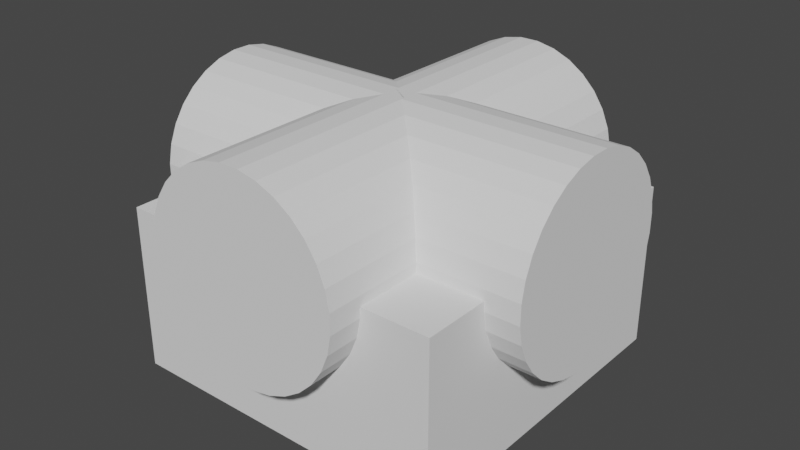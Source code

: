 # Source: 3.blend  (saved by Blender 2.82.7; exported with 4.5.12 LTS)
import bpy
from mathutils import Matrix  # noqa: F401  (used for matrix-valued properties, if any)

bpy.ops.wm.read_factory_settings(use_empty=True)
scene = bpy.context.scene
scene.name = 'Scene'

# ---- collections
col_collection = bpy.data.collections.new('Collection'); scene.collection.children.link(col_collection)

# ---- world
world_world = bpy.data.worlds.new('World'); scene.world = world_world
world_world.use_nodes = True; world_world.node_tree.nodes.clear()
_N = world_world.node_tree.nodes; _L = world_world.node_tree.links
n0 = _N.new('ShaderNodeOutputWorld'); n0.name = 'World Output'; n0.location = (300, 300)
n1 = _N.new('ShaderNodeBackground'); n1.name = 'Background'; n1.location = (10, 300)
n1.inputs[0].default_value = (0.05088, 0.05088, 0.05088, 1.0)
_L.new(n1.outputs[0], n0.inputs[0])
n0.is_active_output = True
world_world.color = (0.05088, 0.05088, 0.05088)
world_world.use_sun_shadow = False
world_world.sun_shadow_jitter_overblur = 0.0

# ---- meshes
me_cube_001 = bpy.data.meshes.new('Cube.001')
me_cube_001.from_pydata([(-1.0, -1.0, -1.0), (-1.0, -1.0, 1.0), (-1.0, 1.0, -1.0), (-1.0, 1.0, 1.0), (1.0, -1.0, -1.0), (1.0, -1.0, 1.0), (1.0, 1.0, -1.0), (1.0, 1.0, 1.0)], [], [(0, 1, 3, 2), (2, 3, 7, 6), (6, 7, 5, 4), (4, 5, 1, 0), (2, 6, 4, 0), (7, 3, 1, 5)])
_uv = me_cube_001.uv_layers.new(name='UVMap')
_uv.uv.foreach_set('vector', [0.375, 0.0, 0.625, 0.0, 0.625, 0.25, 0.375, 0.25, 0.375, 0.25, 0.625, 0.25, 0.625, 0.5, 0.375, 0.5, 0.375, 0.5, 0.625, 0.5, 0.625, 0.75, 0.375, 0.75, 0.375, 0.75, 0.625, 0.75, 0.625, 1.0, 0.375, 1.0, 0.125, 0.5, 0.375, 0.5, 0.375, 0.75, 0.125, 0.75, 0.625, 0.5, 0.875, 0.5, 0.875, 0.75, 0.625, 0.75])
me_cube_001.use_remesh_fix_poles = True
me_cube_001.use_remesh_preserve_attributes = False
me_cube_001.use_mirror_vertex_groups = False
me_cube_001.update()
me_cylinder = bpy.data.meshes.new('Cylinder')
me_cylinder.from_pydata([(0.0, 1.0, -1.0), (0.0, 1.0, 1.0), (0.1951, 0.9808, -1.0), (0.1951, 0.9808, 1.0), (0.3827, 0.9239, -1.0), (0.3827, 0.9239, 1.0), (0.5556, 0.8315, -1.0), (0.5556, 0.8315, 1.0), (0.7071, 0.7071, -1.0), (0.7071, 0.7071, 1.0), (0.8315, 0.5556, -1.0), (0.8315, 0.5556, 1.0), (0.9239, 0.3827, -1.0), (0.9239, 0.3827, 1.0), (0.9808, 0.1951, -1.0), (0.9808, 0.1951, 1.0), (1.0, 7.55e-08, -1.0), (1.0, 7.55e-08, 1.0), (0.9808, -0.1951, -1.0), (0.9808, -0.1951, 1.0), (0.9239, -0.3827, -1.0), (0.9239, -0.3827, 1.0), (0.8315, -0.5556, -1.0), (0.8315, -0.5556, 1.0), (0.7071, -0.7071, -1.0), (0.7071, -0.7071, 1.0), (0.5556, -0.8315, -1.0), (0.5556, -0.8315, 1.0), (0.3827, -0.9239, -1.0), (0.3827, -0.9239, 1.0), (0.1951, -0.9808, -1.0), (0.1951, -0.9808, 1.0), (-3.258e-07, -1.0, -1.0), (-3.258e-07, -1.0, 1.0), (-0.1951, -0.9808, -1.0), (-0.1951, -0.9808, 1.0), (-0.3827, -0.9239, -1.0), (-0.3827, -0.9239, 1.0), (-0.5556, -0.8315, -1.0), (-0.5556, -0.8315, 1.0), (-0.7071, -0.7071, -1.0), (-0.7071, -0.7071, 1.0), (-0.8315, -0.5556, -1.0), (-0.8315, -0.5556, 1.0), (-0.9239, -0.3827, -1.0), (-0.9239, -0.3827, 1.0), (-0.9808, -0.1951, -1.0), (-0.9808, -0.1951, 1.0), (-1.0, 9.656e-07, -1.0), (-1.0, 9.656e-07, 1.0), (-0.9808, 0.1951, -1.0), (-0.9808, 0.1951, 1.0), (-0.9239, 0.3827, -1.0), (-0.9239, 0.3827, 1.0), (-0.8315, 0.5556, -1.0), (-0.8315, 0.5556, 1.0), (-0.7071, 0.7071, -1.0), (-0.7071, 0.7071, 1.0), (-0.5556, 0.8315, -1.0), (-0.5556, 0.8315, 1.0), (-0.3827, 0.9239, -1.0), (-0.3827, 0.9239, 1.0), (-0.1951, 0.9808, -1.0), (-0.1951, 0.9808, 1.0)], [], [(0, 1, 3, 2), (2, 3, 5, 4), (4, 5, 7, 6), (6, 7, 9, 8), (8, 9, 11, 10), (10, 11, 13, 12), (12, 13, 15, 14), (14, 15, 17, 16), (16, 17, 19, 18), (18, 19, 21, 20), (20, 21, 23, 22), (22, 23, 25, 24), (24, 25, 27, 26), (26, 27, 29, 28), (28, 29, 31, 30), (30, 31, 33, 32), (32, 33, 35, 34), (34, 35, 37, 36), (36, 37, 39, 38), (38, 39, 41, 40), (40, 41, 43, 42), (42, 43, 45, 44), (44, 45, 47, 46), (46, 47, 49, 48), (48, 49, 51, 50), (50, 51, 53, 52), (52, 53, 55, 54), (54, 55, 57, 56), (56, 57, 59, 58), (58, 59, 61, 60), (3, 1, 63, 61, 59, 57, 55, 53, 51, 49, 47, 45, 43, 41, 39, 37, 35, 33, 31, 29, 27, 25, 23, 21, 19, 17, 15, 13, 11, 9, 7, 5), (60, 61, 63, 62), (62, 63, 1, 0), (0, 2, 4, 6, 8, 10, 12, 14, 16, 18, 20, 22, 24, 26, 28, 30, 32, 34, 36, 38, 40, 42, 44, 46, 48, 50, 52, 54, 56, 58, 60, 62)])
_uv = me_cylinder.uv_layers.new(name='UVMap')
_uv.uv.foreach_set('vector', [1.0, 0.5, 1.0, 1.0, 0.9688, 1.0, 0.9688, 0.5, 0.9688, 0.5, 0.9688, 1.0, 0.9375, 1.0, 0.9375, 0.5, 0.9375, 0.5, 0.9375, 1.0, 0.9062, 1.0, 0.9062, 0.5, 0.9062, 0.5, 0.9062, 1.0, 0.875, 1.0, 0.875, 0.5, 0.875, 0.5, 0.875, 1.0, 0.8438, 1.0, 0.8438, 0.5, 0.8438, 0.5, 0.8438, 1.0, 0.8125, 1.0, 0.8125, 0.5, 0.8125, 0.5, 0.8125, 1.0, 0.7812, 1.0, 0.7812, 0.5, 0.7812, 0.5, 0.7812, 1.0, 0.75, 1.0, 0.75, 0.5, 0.75, 0.5, 0.75, 1.0, 0.7188, 1.0, 0.7188, 0.5, 0.7188, 0.5, 0.7188, 1.0, 0.6875, 1.0, 0.6875, 0.5, 0.6875, 0.5, 0.6875, 1.0, 0.6562, 1.0, 0.6562, 0.5, 0.6562, 0.5, 0.6562, 1.0, 0.625, 1.0, 0.625, 0.5, 0.625, 0.5, 0.625, 1.0, 0.5938, 1.0, 0.5938, 0.5, 0.5938, 0.5, 0.5938, 1.0, 0.5625, 1.0, 0.5625, 0.5, 0.5625, 0.5, 0.5625, 1.0, 0.5312, 1.0, 0.5312, 0.5, 0.5312, 0.5, 0.5312, 1.0, 0.5, 1.0, 0.5, 0.5, 0.5, 0.5, 0.5, 1.0, 0.4688, 1.0, 0.4688, 0.5, 0.4688, 0.5, 0.4688, 1.0, 0.4375, 1.0, 0.4375, 0.5, 0.4375, 0.5, 0.4375, 1.0, 0.4062, 1.0, 0.4062, 0.5, 0.4062, 0.5, 0.4062, 1.0, 0.375, 1.0, 0.375, 0.5, 0.375, 0.5, 0.375, 1.0, 0.3438, 1.0, 0.3438, 0.5, 0.3438, 0.5, 0.3438, 1.0, 0.3125, 1.0, 0.3125, 0.5, 0.3125, 0.5, 0.3125, 1.0, 0.2812, 1.0, 0.2812, 0.5, 0.2812, 0.5, 0.2812, 1.0, 0.25, 1.0, 0.25, 0.5, 0.25, 0.5, 0.25, 1.0, 0.2188, 1.0, 0.2188, 0.5, 0.2188, 0.5, 0.2188, 1.0, 0.1875, 1.0, 0.1875, 0.5, 0.1875, 0.5, 0.1875, 1.0, 0.1562, 1.0, 0.1562, 0.5, 0.1562, 0.5, 0.1562, 1.0, 0.125, 1.0, 0.125, 0.5, 0.125, 0.5, 0.125, 1.0, 0.09375, 1.0, 0.09375, 0.5, 0.09375, 0.5, 0.09375, 1.0, 0.0625, 1.0, 0.0625, 0.5, 0.2968, 0.4854, 0.25, 0.49, 0.2032, 0.4854, 0.1582, 0.4717, 0.1167, 0.4496, 0.08029, 0.4197, 0.05045, 0.3833, 0.02827, 0.3418, 0.01461, 0.2968, 0.01, 0.25, 0.01461, 0.2032, 0.02827, 0.1582, 0.05045, 0.1167, 0.08029, 0.08029, 0.1167, 0.05045, 0.1582, 0.02827, 0.2032, 0.01461, 0.25, 0.01, 0.2968, 0.01461, 0.3418, 0.02827, 0.3833, 0.05045, 0.4197, 0.08029, 0.4496, 0.1167, 0.4717, 0.1582, 0.4854, 0.2032, 0.49, 0.25, 0.4854, 0.2968, 0.4717, 0.3418, 0.4496, 0.3833, 0.4197, 0.4197, 0.3833, 0.4496, 0.3418, 0.4717, 0.0625, 0.5, 0.0625, 1.0, 0.03125, 1.0, 0.03125, 0.5, 0.03125, 0.5, 0.03125, 1.0, 0.0, 1.0, 0.0, 0.5, 0.75, 0.49, 0.7968, 0.4854, 0.8418, 0.4717, 0.8833, 0.4496, 0.9197, 0.4197, 0.9496, 0.3833, 0.9717, 0.3418, 0.9854, 0.2968, 0.99, 0.25, 0.9854, 0.2032, 0.9717, 0.1582, 0.9496, 0.1167, 0.9197, 0.08029, 0.8833, 0.05045, 0.8418, 0.02827, 0.7968, 0.01461, 0.75, 0.01, 0.7032, 0.01461, 0.6582, 0.02827, 0.6167, 0.05045, 0.5803, 0.08029, 0.5504, 0.1167, 0.5283, 0.1582, 0.5146, 0.2032, 0.51, 0.25, 0.5146, 0.2968, 0.5283, 0.3418, 0.5504, 0.3833, 0.5803, 0.4197, 0.6167, 0.4496, 0.6582, 0.4717, 0.7032, 0.4854])
me_cylinder.use_remesh_fix_poles = True
me_cylinder.use_remesh_preserve_attributes = False
me_cylinder.use_mirror_vertex_groups = False
me_cylinder.update()
me_cylinder_001 = bpy.data.meshes.new('Cylinder.001')
me_cylinder_001.from_pydata([(0.0, 1.0, -1.0), (0.0, 1.0, 1.0), (0.1951, 0.9808, -1.0), (0.1951, 0.9808, 1.0), (0.3827, 0.9239, -1.0), (0.3827, 0.9239, 1.0), (0.5556, 0.8315, -1.0), (0.5556, 0.8315, 1.0), (0.7071, 0.7071, -1.0), (0.7071, 0.7071, 1.0), (0.8315, 0.5556, -1.0), (0.8315, 0.5556, 1.0), (0.9239, 0.3827, -1.0), (0.9239, 0.3827, 1.0), (0.9808, 0.1951, -1.0), (0.9808, 0.1951, 1.0), (1.0, 7.55e-08, -1.0), (1.0, 7.55e-08, 1.0), (0.9808, -0.1951, -1.0), (0.9808, -0.1951, 1.0), (0.9239, -0.3827, -1.0), (0.9239, -0.3827, 1.0), (0.8315, -0.5556, -1.0), (0.8315, -0.5556, 1.0), (0.7071, -0.7071, -1.0), (0.7071, -0.7071, 1.0), (0.5556, -0.8315, -1.0), (0.5556, -0.8315, 1.0), (0.3827, -0.9239, -1.0), (0.3827, -0.9239, 1.0), (0.1951, -0.9808, -1.0), (0.1951, -0.9808, 1.0), (-3.258e-07, -1.0, -1.0), (-3.258e-07, -1.0, 1.0), (-0.1951, -0.9808, -1.0), (-0.1951, -0.9808, 1.0), (-0.3827, -0.9239, -1.0), (-0.3827, -0.9239, 1.0), (-0.5556, -0.8315, -1.0), (-0.5556, -0.8315, 1.0), (-0.7071, -0.7071, -1.0), (-0.7071, -0.7071, 1.0), (-0.8315, -0.5556, -1.0), (-0.8315, -0.5556, 1.0), (-0.9239, -0.3827, -1.0), (-0.9239, -0.3827, 1.0), (-0.9808, -0.1951, -1.0), (-0.9808, -0.1951, 1.0), (-1.0, 9.656e-07, -1.0), (-1.0, 9.656e-07, 1.0), (-0.9808, 0.1951, -1.0), (-0.9808, 0.1951, 1.0), (-0.9239, 0.3827, -1.0), (-0.9239, 0.3827, 1.0), (-0.8315, 0.5556, -1.0), (-0.8315, 0.5556, 1.0), (-0.7071, 0.7071, -1.0), (-0.7071, 0.7071, 1.0), (-0.5556, 0.8315, -1.0), (-0.5556, 0.8315, 1.0), (-0.3827, 0.9239, -1.0), (-0.3827, 0.9239, 1.0), (-0.1951, 0.9808, -1.0), (-0.1951, 0.9808, 1.0)], [], [(0, 1, 3, 2), (2, 3, 5, 4), (4, 5, 7, 6), (6, 7, 9, 8), (8, 9, 11, 10), (10, 11, 13, 12), (12, 13, 15, 14), (14, 15, 17, 16), (16, 17, 19, 18), (18, 19, 21, 20), (20, 21, 23, 22), (22, 23, 25, 24), (24, 25, 27, 26), (26, 27, 29, 28), (28, 29, 31, 30), (30, 31, 33, 32), (32, 33, 35, 34), (34, 35, 37, 36), (36, 37, 39, 38), (38, 39, 41, 40), (40, 41, 43, 42), (42, 43, 45, 44), (44, 45, 47, 46), (46, 47, 49, 48), (48, 49, 51, 50), (50, 51, 53, 52), (52, 53, 55, 54), (54, 55, 57, 56), (56, 57, 59, 58), (58, 59, 61, 60), (3, 1, 63, 61, 59, 57, 55, 53, 51, 49, 47, 45, 43, 41, 39, 37, 35, 33, 31, 29, 27, 25, 23, 21, 19, 17, 15, 13, 11, 9, 7, 5), (60, 61, 63, 62), (62, 63, 1, 0), (0, 2, 4, 6, 8, 10, 12, 14, 16, 18, 20, 22, 24, 26, 28, 30, 32, 34, 36, 38, 40, 42, 44, 46, 48, 50, 52, 54, 56, 58, 60, 62)])
_uv = me_cylinder_001.uv_layers.new(name='UVMap')
_uv.uv.foreach_set('vector', [1.0, 0.5, 1.0, 1.0, 0.9688, 1.0, 0.9688, 0.5, 0.9688, 0.5, 0.9688, 1.0, 0.9375, 1.0, 0.9375, 0.5, 0.9375, 0.5, 0.9375, 1.0, 0.9062, 1.0, 0.9062, 0.5, 0.9062, 0.5, 0.9062, 1.0, 0.875, 1.0, 0.875, 0.5, 0.875, 0.5, 0.875, 1.0, 0.8438, 1.0, 0.8438, 0.5, 0.8438, 0.5, 0.8438, 1.0, 0.8125, 1.0, 0.8125, 0.5, 0.8125, 0.5, 0.8125, 1.0, 0.7812, 1.0, 0.7812, 0.5, 0.7812, 0.5, 0.7812, 1.0, 0.75, 1.0, 0.75, 0.5, 0.75, 0.5, 0.75, 1.0, 0.7188, 1.0, 0.7188, 0.5, 0.7188, 0.5, 0.7188, 1.0, 0.6875, 1.0, 0.6875, 0.5, 0.6875, 0.5, 0.6875, 1.0, 0.6562, 1.0, 0.6562, 0.5, 0.6562, 0.5, 0.6562, 1.0, 0.625, 1.0, 0.625, 0.5, 0.625, 0.5, 0.625, 1.0, 0.5938, 1.0, 0.5938, 0.5, 0.5938, 0.5, 0.5938, 1.0, 0.5625, 1.0, 0.5625, 0.5, 0.5625, 0.5, 0.5625, 1.0, 0.5312, 1.0, 0.5312, 0.5, 0.5312, 0.5, 0.5312, 1.0, 0.5, 1.0, 0.5, 0.5, 0.5, 0.5, 0.5, 1.0, 0.4688, 1.0, 0.4688, 0.5, 0.4688, 0.5, 0.4688, 1.0, 0.4375, 1.0, 0.4375, 0.5, 0.4375, 0.5, 0.4375, 1.0, 0.4062, 1.0, 0.4062, 0.5, 0.4062, 0.5, 0.4062, 1.0, 0.375, 1.0, 0.375, 0.5, 0.375, 0.5, 0.375, 1.0, 0.3438, 1.0, 0.3438, 0.5, 0.3438, 0.5, 0.3438, 1.0, 0.3125, 1.0, 0.3125, 0.5, 0.3125, 0.5, 0.3125, 1.0, 0.2812, 1.0, 0.2812, 0.5, 0.2812, 0.5, 0.2812, 1.0, 0.25, 1.0, 0.25, 0.5, 0.25, 0.5, 0.25, 1.0, 0.2188, 1.0, 0.2188, 0.5, 0.2188, 0.5, 0.2188, 1.0, 0.1875, 1.0, 0.1875, 0.5, 0.1875, 0.5, 0.1875, 1.0, 0.1562, 1.0, 0.1562, 0.5, 0.1562, 0.5, 0.1562, 1.0, 0.125, 1.0, 0.125, 0.5, 0.125, 0.5, 0.125, 1.0, 0.09375, 1.0, 0.09375, 0.5, 0.09375, 0.5, 0.09375, 1.0, 0.0625, 1.0, 0.0625, 0.5, 0.2968, 0.4854, 0.25, 0.49, 0.2032, 0.4854, 0.1582, 0.4717, 0.1167, 0.4496, 0.08029, 0.4197, 0.05045, 0.3833, 0.02827, 0.3418, 0.01461, 0.2968, 0.01, 0.25, 0.01461, 0.2032, 0.02827, 0.1582, 0.05045, 0.1167, 0.08029, 0.08029, 0.1167, 0.05045, 0.1582, 0.02827, 0.2032, 0.01461, 0.25, 0.01, 0.2968, 0.01461, 0.3418, 0.02827, 0.3833, 0.05045, 0.4197, 0.08029, 0.4496, 0.1167, 0.4717, 0.1582, 0.4854, 0.2032, 0.49, 0.25, 0.4854, 0.2968, 0.4717, 0.3418, 0.4496, 0.3833, 0.4197, 0.4197, 0.3833, 0.4496, 0.3418, 0.4717, 0.0625, 0.5, 0.0625, 1.0, 0.03125, 1.0, 0.03125, 0.5, 0.03125, 0.5, 0.03125, 1.0, 0.0, 1.0, 0.0, 0.5, 0.75, 0.49, 0.7968, 0.4854, 0.8418, 0.4717, 0.8833, 0.4496, 0.9197, 0.4197, 0.9496, 0.3833, 0.9717, 0.3418, 0.9854, 0.2968, 0.99, 0.25, 0.9854, 0.2032, 0.9717, 0.1582, 0.9496, 0.1167, 0.9197, 0.08029, 0.8833, 0.05045, 0.8418, 0.02827, 0.7968, 0.01461, 0.75, 0.01, 0.7032, 0.01461, 0.6582, 0.02827, 0.6167, 0.05045, 0.5803, 0.08029, 0.5504, 0.1167, 0.5283, 0.1582, 0.5146, 0.2032, 0.51, 0.25, 0.5146, 0.2968, 0.5283, 0.3418, 0.5504, 0.3833, 0.5803, 0.4197, 0.6167, 0.4496, 0.6582, 0.4717, 0.7032, 0.4854])
me_cylinder_001.use_remesh_fix_poles = True
me_cylinder_001.use_remesh_preserve_attributes = False
me_cylinder_001.use_mirror_vertex_groups = False
me_cylinder_001.update()

# ---- objects
ob_cube = bpy.data.objects.new('Cube', me_cube_001)
ob_cylinder = bpy.data.objects.new('Cylinder', me_cylinder)
ob_cylinder_001 = bpy.data.objects.new('Cylinder.001', me_cylinder_001)

# ---- transforms, parenting, visibility, modifiers, constraints
ob_cube.location = (0.0, 0.0, 0.0)
ob_cube.scale = (0.5, 0.5, 0.25)
ob_cube.lineart.crease_threshold = 0.0
ob_cylinder.location = (0.0, 0.0, 0.25)
ob_cylinder.rotation_euler = (1.571, 1.669, 1.571)
ob_cylinder.scale = (0.3, 0.3, 0.6)
ob_cylinder.lineart.crease_threshold = 0.0
ob_cylinder_001.location = (0.0, 0.0, 0.25)
ob_cylinder_001.rotation_euler = (1.571, 1.669, 3.142)
ob_cylinder_001.scale = (0.3, 0.3, 0.6)
ob_cylinder_001.lineart.crease_threshold = 0.0

# ---- collection membership
col_collection.objects.link(ob_cube)
col_collection.objects.link(ob_cylinder)
col_collection.objects.link(ob_cylinder_001)

# ---- scene / render settings (as saved in the file)
scene.frame_start = 1; scene.frame_end = 250; scene.frame_set(0)
scene.render.engine = 'BLENDER_EEVEE_NEXT'
scene.cycles.use_denoising = False
scene.cycles.samples = 128
scene.cycles.sampling_pattern = 'TABULATED_SOBOL'
scene.cycles.use_adaptive_sampling = False
scene.cycles.use_light_tree = False
scene.view_settings.view_transform = 'Filmic'
bpy.context.view_layer.update()

# ---- added for rendering (the .blend has no active camera and no usable light): camera, sun
cam_auto = bpy.data.cameras.new('AutoCamera')
cam_auto.lens = 50.0
cam_auto.sensor_width = 36.0
cam_auto.clip_end = 1000.0
ob_auto_camera = bpy.data.objects.new('AutoCamera', cam_auto)
scene.collection.objects.link(ob_auto_camera)
ob_auto_camera.location = (1.74702, -2.09643, 1.56155)
ob_auto_camera.rotation_euler = (1.09748, -7.21219e-08, 0.694738)
scene.camera = ob_auto_camera
light_auto_sun = bpy.data.lights.new('AutoSun', 'SUN')
light_auto_sun.energy = 3.0
light_auto_sun.angle = 0.0523599
ob_auto_sun = bpy.data.objects.new('AutoSun', light_auto_sun)
scene.collection.objects.link(ob_auto_sun)
ob_auto_sun.rotation_euler = (0.872665, 0.174533, 0.523599)
bpy.context.view_layer.update()
